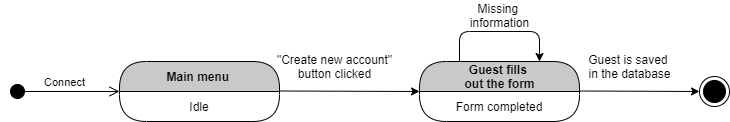

The diagram above was exported from draw.io. Its source (the exported page's mxGraphModel, read from the mxfile embedded in the PNG):
<mxGraphModel dx="868" dy="521" grid="1" gridSize="10" guides="1" tooltips="1" connect="1" arrows="1" fold="1" page="1" pageScale="1" pageWidth="1100" pageHeight="850" math="0" shadow="0">
  <root>
    <mxCell id="0" />
    <mxCell id="1" parent="0" />
    <mxCell id="-OCNgYfKZEmMhu90dphk-1" value="Connect&lt;br&gt;" style="html=1;verticalAlign=bottom;startArrow=circle;startFill=1;endArrow=open;startSize=6;endSize=8;" edge="1" parent="1">
      <mxGeometry width="80" relative="1" as="geometry">
        <mxPoint x="30" y="240" as="sourcePoint" />
        <mxPoint x="140" y="240" as="targetPoint" />
      </mxGeometry>
    </mxCell>
    <mxCell id="-OCNgYfKZEmMhu90dphk-2" value="Main menu&amp;nbsp;" style="swimlane;html=1;fontStyle=1;align=center;verticalAlign=middle;childLayout=stackLayout;horizontal=1;startSize=30;horizontalStack=0;resizeParent=0;resizeLast=1;container=0;fontColor=#000000;collapsible=0;rounded=1;arcSize=30;strokeColor=#000000;fillColor=#C9C9C9;swimlaneFillColor=#FFFFFF;dropTarget=0;" vertex="1" parent="1">
      <mxGeometry x="140" y="210" width="160" height="60" as="geometry" />
    </mxCell>
    <mxCell id="-OCNgYfKZEmMhu90dphk-3" value="Idle" style="text;html=1;align=center;verticalAlign=middle;spacingLeft=4;spacingRight=4;whiteSpace=wrap;overflow=hidden;rotatable=0;" vertex="1" parent="-OCNgYfKZEmMhu90dphk-2">
      <mxGeometry y="30" width="160" height="30" as="geometry" />
    </mxCell>
    <mxCell id="-OCNgYfKZEmMhu90dphk-5" value="" style="endArrow=classic;html=1;" edge="1" parent="1">
      <mxGeometry width="50" height="50" relative="1" as="geometry">
        <mxPoint x="300" y="239.5" as="sourcePoint" />
        <mxPoint x="440" y="240" as="targetPoint" />
      </mxGeometry>
    </mxCell>
    <mxCell id="-OCNgYfKZEmMhu90dphk-6" value="&quot;Create new account&quot;&lt;br&gt;button clicked" style="text;html=1;align=center;verticalAlign=middle;resizable=0;points=[];autosize=1;" vertex="1" parent="1">
      <mxGeometry x="290" y="200" width="130" height="30" as="geometry" />
    </mxCell>
    <mxCell id="-OCNgYfKZEmMhu90dphk-8" value="Guest fills &lt;br&gt;out the form" style="swimlane;html=1;fontStyle=1;align=center;verticalAlign=middle;childLayout=stackLayout;horizontal=1;startSize=30;horizontalStack=0;resizeParent=0;resizeLast=1;container=0;fontColor=#000000;collapsible=0;rounded=1;arcSize=30;strokeColor=#000000;fillColor=#C9C9C9;swimlaneFillColor=#FFFFFF;dropTarget=0;" vertex="1" parent="1">
      <mxGeometry x="440" y="210" width="160" height="60" as="geometry" />
    </mxCell>
    <mxCell id="-OCNgYfKZEmMhu90dphk-9" value="Form completed" style="text;html=1;strokeColor=none;fillColor=none;align=center;verticalAlign=middle;spacingLeft=4;spacingRight=4;whiteSpace=wrap;overflow=hidden;rotatable=0;fontColor=#000000;" vertex="1" parent="-OCNgYfKZEmMhu90dphk-8">
      <mxGeometry y="30" width="160" height="30" as="geometry" />
    </mxCell>
    <mxCell id="-OCNgYfKZEmMhu90dphk-11" value="" style="endArrow=classic;html=1;" edge="1" parent="1">
      <mxGeometry width="50" height="50" relative="1" as="geometry">
        <mxPoint x="480" y="210" as="sourcePoint" />
        <mxPoint x="560" y="210" as="targetPoint" />
        <Array as="points">
          <mxPoint x="480" y="180" />
          <mxPoint x="560" y="180" />
        </Array>
      </mxGeometry>
    </mxCell>
    <mxCell id="-OCNgYfKZEmMhu90dphk-13" value="Missing&amp;nbsp;&lt;br&gt;information" style="text;html=1;align=center;verticalAlign=middle;resizable=0;points=[];autosize=1;" vertex="1" parent="1">
      <mxGeometry x="485" y="149" width="70" height="30" as="geometry" />
    </mxCell>
    <mxCell id="-OCNgYfKZEmMhu90dphk-14" value="" style="ellipse;html=1;shape=endState;fillColor=#000000;strokeColor=#000000;" vertex="1" parent="1">
      <mxGeometry x="720" y="225" width="30" height="30" as="geometry" />
    </mxCell>
    <mxCell id="-OCNgYfKZEmMhu90dphk-15" value="" style="endArrow=classic;html=1;entryX=0;entryY=0.5;entryDx=0;entryDy=0;" edge="1" parent="1" target="-OCNgYfKZEmMhu90dphk-14">
      <mxGeometry width="50" height="50" relative="1" as="geometry">
        <mxPoint x="600" y="239.5" as="sourcePoint" />
        <mxPoint x="710" y="239.5" as="targetPoint" />
      </mxGeometry>
    </mxCell>
    <mxCell id="-OCNgYfKZEmMhu90dphk-16" value="Guest is&amp;nbsp;saved &lt;br&gt;in the database" style="text;html=1;align=center;verticalAlign=middle;resizable=0;points=[];autosize=1;" vertex="1" parent="1">
      <mxGeometry x="600" y="200" width="100" height="30" as="geometry" />
    </mxCell>
  </root>
</mxGraphModel>